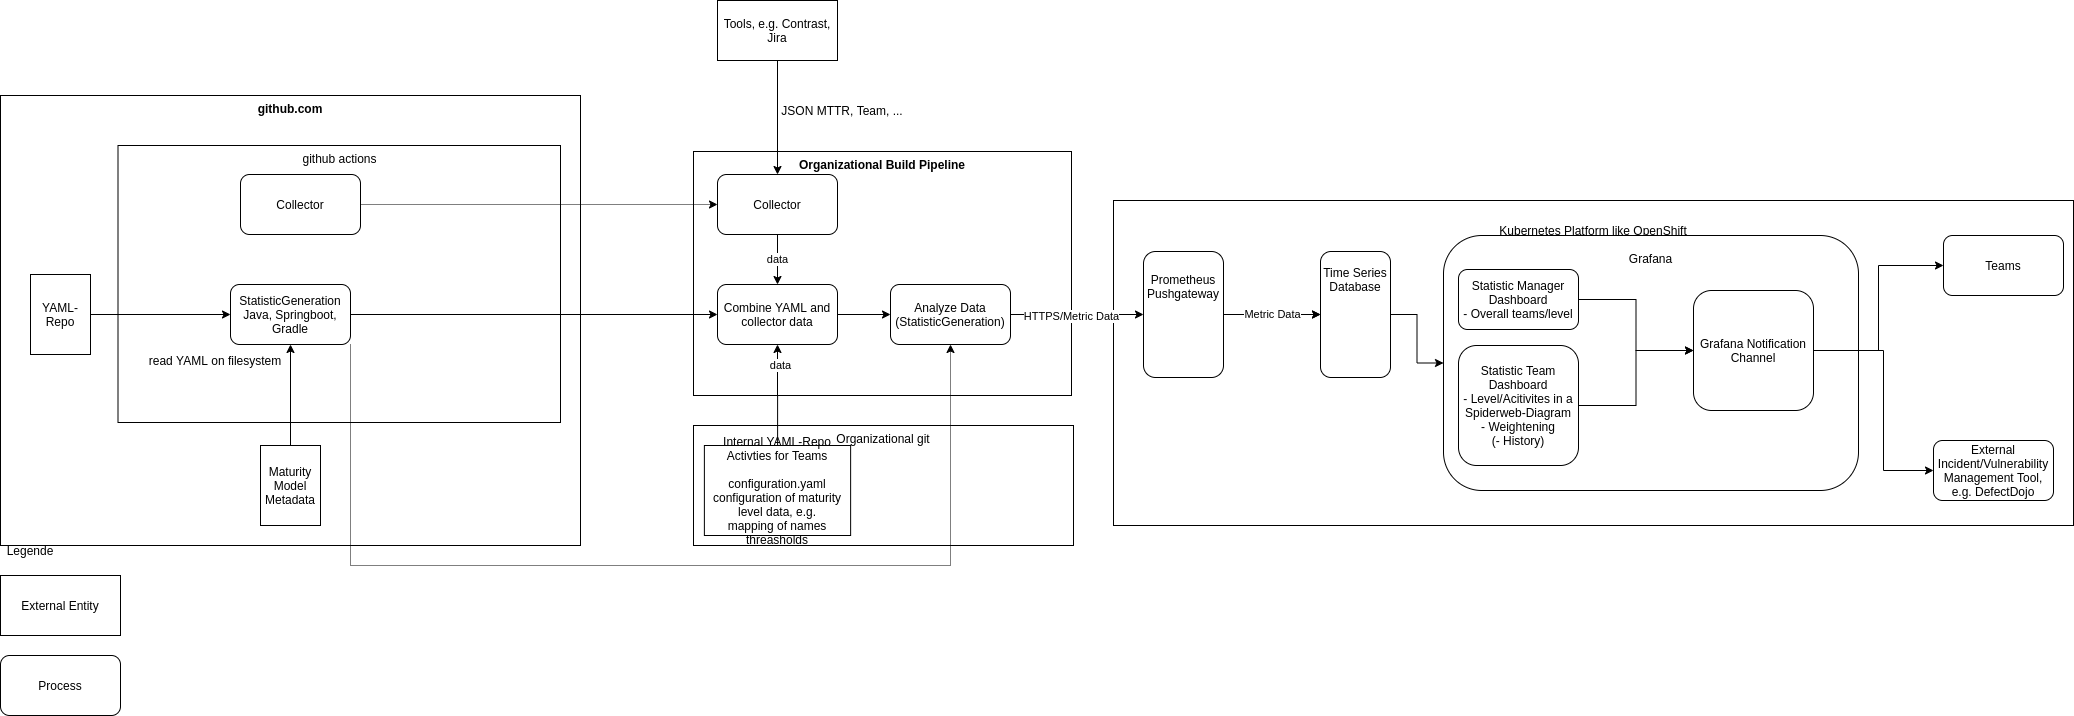

The diagram above was exported from draw.io. Its source (the exported page's mxGraphModel, read from the mxfile embedded in the PNG):
<mxGraphModel dx="3262" dy="803" grid="1" gridSize="10" guides="1" tooltips="1" connect="1" arrows="1" fold="1" page="0" pageScale="1" pageWidth="827" pageHeight="1169" math="0" shadow="0">
  <root>
    <mxCell id="0" />
    <mxCell id="1" parent="0" />
    <mxCell id="5pr82Qdg69M-1AmTZz1v-2" value="Kubernetes Platform like OpenShift&lt;br&gt;&lt;br&gt;&lt;br&gt;&lt;br&gt;&lt;br&gt;&lt;br&gt;&lt;br&gt;&lt;br&gt;&lt;br&gt;&lt;br&gt;&lt;br&gt;&lt;br&gt;&lt;br&gt;&lt;br&gt;&lt;br&gt;&lt;br&gt;&lt;br&gt;&lt;br&gt;&lt;br&gt;&lt;br&gt;" style="rounded=0;whiteSpace=wrap;html=1;" parent="1" vertex="1">
      <mxGeometry x="-47" y="645" width="960" height="325" as="geometry" />
    </mxCell>
    <mxCell id="AfZY-xXvZnVKYlIuvYoV-14" value="github.com" style="rounded=0;whiteSpace=wrap;html=1;verticalAlign=top;fontStyle=1" parent="1" vertex="1">
      <mxGeometry x="-1160" y="540" width="580" height="450" as="geometry" />
    </mxCell>
    <mxCell id="155OVGOdu9rYdHhwEpNH-1" value="External Entity" style="rounded=0;whiteSpace=wrap;html=1;" parent="1" vertex="1">
      <mxGeometry x="-1160" y="1020" width="120" height="60" as="geometry" />
    </mxCell>
    <mxCell id="AfZY-xXvZnVKYlIuvYoV-1" value="Process" style="rounded=1;whiteSpace=wrap;html=1;" parent="1" vertex="1">
      <mxGeometry x="-1160" y="1100" width="120" height="60" as="geometry" />
    </mxCell>
    <mxCell id="AfZY-xXvZnVKYlIuvYoV-3" value="Legende" style="text;html=1;strokeColor=none;fillColor=none;align=center;verticalAlign=middle;whiteSpace=wrap;rounded=0;" parent="1" vertex="1">
      <mxGeometry x="-1160" y="980" width="60" height="30" as="geometry" />
    </mxCell>
    <mxCell id="AfZY-xXvZnVKYlIuvYoV-6" value="YAML-Repo" style="shape=cylinder3;whiteSpace=wrap;html=1;boundedLbl=1;backgroundOutline=1;size=15;" parent="1" vertex="1">
      <mxGeometry x="-1130" y="719" width="60" height="80" as="geometry" />
    </mxCell>
    <mxCell id="AfZY-xXvZnVKYlIuvYoV-15" value="github actions" style="rounded=0;whiteSpace=wrap;html=1;verticalAlign=top;" parent="1" vertex="1">
      <mxGeometry x="-1042.5" y="590" width="442.5" height="277" as="geometry" />
    </mxCell>
    <mxCell id="AfZY-xXvZnVKYlIuvYoV-8" value="StatisticGeneration&lt;br&gt;Java, Springboot, Gradle" style="rounded=1;whiteSpace=wrap;html=1;" parent="1" vertex="1">
      <mxGeometry x="-930" y="729" width="120" height="60" as="geometry" />
    </mxCell>
    <mxCell id="AfZY-xXvZnVKYlIuvYoV-11" value="" style="endArrow=classic;html=1;rounded=0;entryX=0;entryY=0.5;entryDx=0;entryDy=0;exitX=1;exitY=0.5;exitDx=0;exitDy=0;exitPerimeter=0;" parent="1" source="AfZY-xXvZnVKYlIuvYoV-6" target="AfZY-xXvZnVKYlIuvYoV-8" edge="1">
      <mxGeometry width="50" height="50" relative="1" as="geometry">
        <mxPoint x="-1090" y="660" as="sourcePoint" />
        <mxPoint x="-910.0000000000002" y="730" as="targetPoint" />
      </mxGeometry>
    </mxCell>
    <mxCell id="AfZY-xXvZnVKYlIuvYoV-12" value="read YAML on filesystem" style="text;html=1;strokeColor=none;fillColor=none;align=center;verticalAlign=middle;whiteSpace=wrap;rounded=0;" parent="1" vertex="1">
      <mxGeometry x="-1020" y="790" width="150" height="30" as="geometry" />
    </mxCell>
    <mxCell id="AfZY-xXvZnVKYlIuvYoV-21" style="edgeStyle=orthogonalEdgeStyle;rounded=0;orthogonalLoop=1;jettySize=auto;html=1;entryX=0.5;entryY=1;entryDx=0;entryDy=0;" parent="1" source="AfZY-xXvZnVKYlIuvYoV-20" target="AfZY-xXvZnVKYlIuvYoV-8" edge="1">
      <mxGeometry relative="1" as="geometry" />
    </mxCell>
    <mxCell id="AfZY-xXvZnVKYlIuvYoV-20" value="Maturity Model Metadata" style="shape=cylinder3;whiteSpace=wrap;html=1;boundedLbl=1;backgroundOutline=1;size=15;" parent="1" vertex="1">
      <mxGeometry x="-900" y="890" width="60" height="80" as="geometry" />
    </mxCell>
    <mxCell id="5pr82Qdg69M-1AmTZz1v-1" value="External Incident/Vulnerability Management Tool, e.g. DefectDojo" style="rounded=1;whiteSpace=wrap;html=1;" parent="1" vertex="1">
      <mxGeometry x="773" y="885" width="120" height="60" as="geometry" />
    </mxCell>
    <mxCell id="5pr82Qdg69M-1AmTZz1v-3" value="Grafana&lt;br&gt;&lt;br&gt;&lt;br&gt;&lt;br&gt;&lt;br&gt;&lt;br&gt;&lt;br&gt;&lt;br&gt;&lt;br&gt;&lt;br&gt;&lt;br&gt;&lt;br&gt;&lt;br&gt;&lt;br&gt;&lt;br&gt;&lt;br&gt;" style="rounded=1;whiteSpace=wrap;html=1;" parent="1" vertex="1">
      <mxGeometry x="283" y="680" width="415" height="255" as="geometry" />
    </mxCell>
    <mxCell id="5pr82Qdg69M-1AmTZz1v-28" style="edgeStyle=orthogonalEdgeStyle;rounded=0;orthogonalLoop=1;jettySize=auto;html=1;" parent="1" source="5pr82Qdg69M-1AmTZz1v-4" target="5pr82Qdg69M-1AmTZz1v-6" edge="1">
      <mxGeometry relative="1" as="geometry" />
    </mxCell>
    <mxCell id="5pr82Qdg69M-1AmTZz1v-4" value="Statistic Team Dashboard&lt;br&gt;- Level/Acitivites in a Spiderweb-Diagram&lt;br&gt;- Weightening&lt;br&gt;(- History)" style="rounded=1;whiteSpace=wrap;html=1;" parent="1" vertex="1">
      <mxGeometry x="298" y="790" width="120" height="120" as="geometry" />
    </mxCell>
    <mxCell id="5pr82Qdg69M-1AmTZz1v-29" style="edgeStyle=orthogonalEdgeStyle;rounded=0;orthogonalLoop=1;jettySize=auto;html=1;entryX=0;entryY=0.5;entryDx=0;entryDy=0;" parent="1" source="5pr82Qdg69M-1AmTZz1v-5" target="5pr82Qdg69M-1AmTZz1v-6" edge="1">
      <mxGeometry relative="1" as="geometry" />
    </mxCell>
    <mxCell id="5pr82Qdg69M-1AmTZz1v-5" value="Statistic Manager Dashboard&lt;br&gt;- Overall teams/level" style="rounded=1;whiteSpace=wrap;html=1;" parent="1" vertex="1">
      <mxGeometry x="298" y="714" width="120" height="60" as="geometry" />
    </mxCell>
    <mxCell id="5pr82Qdg69M-1AmTZz1v-30" style="edgeStyle=orthogonalEdgeStyle;rounded=0;orthogonalLoop=1;jettySize=auto;html=1;entryX=0;entryY=0.5;entryDx=0;entryDy=0;" parent="1" source="5pr82Qdg69M-1AmTZz1v-6" target="5pr82Qdg69M-1AmTZz1v-1" edge="1">
      <mxGeometry relative="1" as="geometry">
        <Array as="points">
          <mxPoint x="723" y="795" />
          <mxPoint x="723" y="915" />
        </Array>
      </mxGeometry>
    </mxCell>
    <mxCell id="5pr82Qdg69M-1AmTZz1v-32" style="edgeStyle=orthogonalEdgeStyle;rounded=0;orthogonalLoop=1;jettySize=auto;html=1;" parent="1" source="5pr82Qdg69M-1AmTZz1v-6" target="5pr82Qdg69M-1AmTZz1v-31" edge="1">
      <mxGeometry relative="1" as="geometry" />
    </mxCell>
    <mxCell id="5pr82Qdg69M-1AmTZz1v-6" value="Grafana Notification Channel" style="rounded=1;whiteSpace=wrap;html=1;" parent="1" vertex="1">
      <mxGeometry x="533" y="735" width="120" height="120" as="geometry" />
    </mxCell>
    <mxCell id="5pr82Qdg69M-1AmTZz1v-7" value="Organizational git" style="rounded=0;whiteSpace=wrap;html=1;verticalAlign=top;" parent="1" vertex="1">
      <mxGeometry x="-467" y="870" width="380" height="120" as="geometry" />
    </mxCell>
    <mxCell id="5pr82Qdg69M-1AmTZz1v-8" value="&lt;b&gt;Organizational Build Pipeline&lt;/b&gt;" style="rounded=0;whiteSpace=wrap;html=1;verticalAlign=top;" parent="1" vertex="1">
      <mxGeometry x="-467" y="596" width="378" height="244" as="geometry" />
    </mxCell>
    <mxCell id="5pr82Qdg69M-1AmTZz1v-9" value="Tools, e.g. Contrast, Jira" style="rounded=0;whiteSpace=wrap;html=1;" parent="1" vertex="1">
      <mxGeometry x="-443" y="445" width="120" height="60" as="geometry" />
    </mxCell>
    <mxCell id="5pr82Qdg69M-1AmTZz1v-11" value="" style="endArrow=classic;html=1;rounded=0;entryX=0.5;entryY=0;entryDx=0;entryDy=0;exitX=0.5;exitY=1;exitDx=0;exitDy=0;" parent="1" source="5pr82Qdg69M-1AmTZz1v-9" target="5pr82Qdg69M-1AmTZz1v-14" edge="1">
      <mxGeometry width="50" height="50" relative="1" as="geometry">
        <mxPoint x="-1017" y="590" as="sourcePoint" />
        <mxPoint x="-397" y="570" as="targetPoint" />
      </mxGeometry>
    </mxCell>
    <mxCell id="5pr82Qdg69M-1AmTZz1v-12" value="JSON MTTR, Team, ..." style="text;html=1;strokeColor=none;fillColor=none;align=center;verticalAlign=middle;whiteSpace=wrap;rounded=0;" parent="1" vertex="1">
      <mxGeometry x="-393" y="540" width="150" height="30" as="geometry" />
    </mxCell>
    <mxCell id="5pr82Qdg69M-1AmTZz1v-13" value="data" style="edgeStyle=orthogonalEdgeStyle;rounded=0;orthogonalLoop=1;jettySize=auto;html=1;" parent="1" source="5pr82Qdg69M-1AmTZz1v-14" target="5pr82Qdg69M-1AmTZz1v-20" edge="1">
      <mxGeometry relative="1" as="geometry" />
    </mxCell>
    <mxCell id="5pr82Qdg69M-1AmTZz1v-14" value="Collector" style="rounded=1;whiteSpace=wrap;html=1;" parent="1" vertex="1">
      <mxGeometry x="-443" y="619" width="120" height="60" as="geometry" />
    </mxCell>
    <mxCell id="5pr82Qdg69M-1AmTZz1v-15" style="edgeStyle=orthogonalEdgeStyle;rounded=0;orthogonalLoop=1;jettySize=auto;html=1;exitX=1;exitY=0.5;exitDx=0;exitDy=0;" parent="1" source="_TBIbdn8DSbiWjGU6Okn-4" target="5pr82Qdg69M-1AmTZz1v-18" edge="1">
      <mxGeometry relative="1" as="geometry">
        <mxPoint x="-447" y="759" as="sourcePoint" />
      </mxGeometry>
    </mxCell>
    <mxCell id="_TBIbdn8DSbiWjGU6Okn-7" value="HTTPS/Metric Data" style="edgeLabel;html=1;align=center;verticalAlign=middle;resizable=0;points=[];" parent="5pr82Qdg69M-1AmTZz1v-15" vertex="1" connectable="0">
      <mxGeometry x="0.3648" y="-1" relative="1" as="geometry">
        <mxPoint x="-30.03" as="offset" />
      </mxGeometry>
    </mxCell>
    <mxCell id="5pr82Qdg69M-1AmTZz1v-16" value="data" style="edgeStyle=orthogonalEdgeStyle;rounded=0;orthogonalLoop=1;jettySize=auto;html=1;" parent="1" source="5pr82Qdg69M-1AmTZz1v-17" target="5pr82Qdg69M-1AmTZz1v-20" edge="1">
      <mxGeometry x="0.5894" y="-3" relative="1" as="geometry">
        <mxPoint x="-387" y="790" as="targetPoint" />
        <mxPoint as="offset" />
      </mxGeometry>
    </mxCell>
    <mxCell id="5pr82Qdg69M-1AmTZz1v-17" value="Internal YAML-Repo&lt;br&gt;Activties for Teams&lt;br&gt;&lt;br&gt;configuration.yaml&lt;br&gt;configuration of maturity level data, e.g.&lt;br&gt;mapping of names&lt;br&gt;threasholds" style="shape=cylinder3;whiteSpace=wrap;html=1;boundedLbl=1;backgroundOutline=1;size=15;" parent="1" vertex="1">
      <mxGeometry x="-456.12" y="890" width="146.25" height="90" as="geometry" />
    </mxCell>
    <mxCell id="5pr82Qdg69M-1AmTZz1v-22" style="edgeStyle=orthogonalEdgeStyle;rounded=0;orthogonalLoop=1;jettySize=auto;html=1;" parent="1" source="5pr82Qdg69M-1AmTZz1v-18" target="5pr82Qdg69M-1AmTZz1v-26" edge="1">
      <mxGeometry relative="1" as="geometry" />
    </mxCell>
    <mxCell id="_TBIbdn8DSbiWjGU6Okn-8" value="Metric Data" style="edgeStyle=orthogonalEdgeStyle;rounded=0;orthogonalLoop=1;jettySize=auto;html=1;dashed=1;dashPattern=1 1;" parent="1" source="5pr82Qdg69M-1AmTZz1v-18" target="5pr82Qdg69M-1AmTZz1v-26" edge="1">
      <mxGeometry relative="1" as="geometry" />
    </mxCell>
    <mxCell id="5pr82Qdg69M-1AmTZz1v-18" value="Prometheus Pushgateway&lt;br&gt;&lt;br&gt;&lt;br&gt;&lt;br&gt;&lt;br&gt;" style="rounded=1;whiteSpace=wrap;html=1;" parent="1" vertex="1">
      <mxGeometry x="-17" y="696" width="80" height="126" as="geometry" />
    </mxCell>
    <mxCell id="5pr82Qdg69M-1AmTZz1v-20" value="Combine YAML and collector data" style="rounded=1;whiteSpace=wrap;html=1;" parent="1" vertex="1">
      <mxGeometry x="-443" y="729" width="120" height="60" as="geometry" />
    </mxCell>
    <mxCell id="5pr82Qdg69M-1AmTZz1v-27" style="edgeStyle=orthogonalEdgeStyle;rounded=0;orthogonalLoop=1;jettySize=auto;html=1;" parent="1" source="5pr82Qdg69M-1AmTZz1v-26" target="5pr82Qdg69M-1AmTZz1v-3" edge="1">
      <mxGeometry relative="1" as="geometry">
        <mxPoint x="193" y="759.0344827586207" as="targetPoint" />
      </mxGeometry>
    </mxCell>
    <mxCell id="5pr82Qdg69M-1AmTZz1v-26" value="Time Series Database&lt;br&gt;&lt;br&gt;&lt;br&gt;&lt;br&gt;&lt;br&gt;&lt;br&gt;" style="rounded=1;whiteSpace=wrap;html=1;" parent="1" vertex="1">
      <mxGeometry x="160" y="696" width="70" height="126" as="geometry" />
    </mxCell>
    <mxCell id="5pr82Qdg69M-1AmTZz1v-31" value="Teams" style="rounded=1;whiteSpace=wrap;html=1;" parent="1" vertex="1">
      <mxGeometry x="783" y="680" width="120" height="60" as="geometry" />
    </mxCell>
    <mxCell id="_TBIbdn8DSbiWjGU6Okn-3" style="edgeStyle=orthogonalEdgeStyle;rounded=0;orthogonalLoop=1;jettySize=auto;html=1;dashed=1;dashPattern=1 1;" parent="1" source="5pr82Qdg69M-1AmTZz1v-33" target="5pr82Qdg69M-1AmTZz1v-14" edge="1">
      <mxGeometry relative="1" as="geometry" />
    </mxCell>
    <mxCell id="5pr82Qdg69M-1AmTZz1v-33" value="Collector" style="rounded=1;whiteSpace=wrap;html=1;" parent="1" vertex="1">
      <mxGeometry x="-920" y="619" width="120" height="60" as="geometry" />
    </mxCell>
    <mxCell id="_TBIbdn8DSbiWjGU6Okn-4" value="Analyze Data&lt;br&gt;(StatisticGeneration)" style="rounded=1;whiteSpace=wrap;html=1;" parent="1" vertex="1">
      <mxGeometry x="-270" y="729" width="120" height="60" as="geometry" />
    </mxCell>
    <mxCell id="_TBIbdn8DSbiWjGU6Okn-5" style="edgeStyle=orthogonalEdgeStyle;rounded=0;orthogonalLoop=1;jettySize=auto;html=1;exitX=1;exitY=0.5;exitDx=0;exitDy=0;" parent="1" source="5pr82Qdg69M-1AmTZz1v-20" target="_TBIbdn8DSbiWjGU6Okn-4" edge="1">
      <mxGeometry relative="1" as="geometry">
        <mxPoint x="-323" y="759" as="sourcePoint" />
        <mxPoint x="-17" y="759" as="targetPoint" />
      </mxGeometry>
    </mxCell>
    <mxCell id="_TBIbdn8DSbiWjGU6Okn-6" style="edgeStyle=orthogonalEdgeStyle;rounded=0;orthogonalLoop=1;jettySize=auto;html=1;entryX=0.5;entryY=1;entryDx=0;entryDy=0;dashed=1;dashPattern=1 1;exitX=1;exitY=1;exitDx=0;exitDy=0;" parent="1" source="AfZY-xXvZnVKYlIuvYoV-8" target="_TBIbdn8DSbiWjGU6Okn-4" edge="1">
      <mxGeometry relative="1" as="geometry">
        <Array as="points">
          <mxPoint x="-810" y="1010" />
          <mxPoint x="-210" y="1010" />
        </Array>
      </mxGeometry>
    </mxCell>
    <mxCell id="AfZY-xXvZnVKYlIuvYoV-29" style="edgeStyle=orthogonalEdgeStyle;rounded=0;orthogonalLoop=1;jettySize=auto;html=1;" parent="1" source="AfZY-xXvZnVKYlIuvYoV-8" target="5pr82Qdg69M-1AmTZz1v-20" edge="1">
      <mxGeometry relative="1" as="geometry">
        <mxPoint x="-734" y="720" as="targetPoint" />
      </mxGeometry>
    </mxCell>
  </root>
</mxGraphModel>